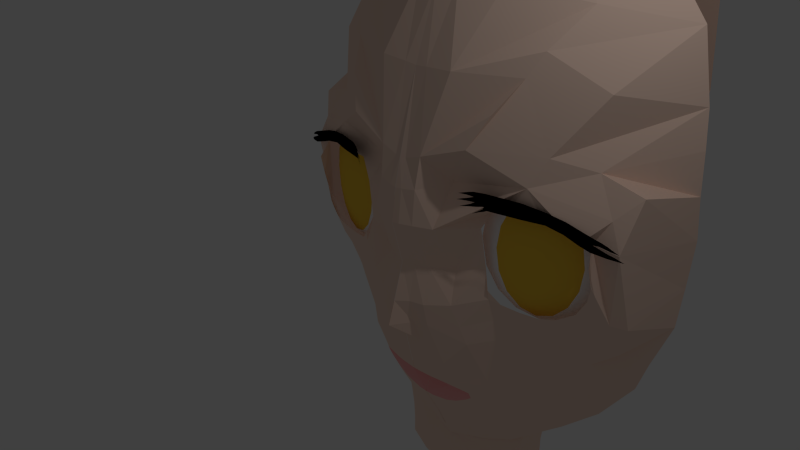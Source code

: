 # Source: blender.blend  (saved by Blender 2.76.0; exported with 4.5.12 LTS)
import bpy
from mathutils import Matrix  # noqa: F401  (used for matrix-valued properties, if any)

bpy.ops.wm.read_factory_settings(use_empty=True)
scene = bpy.context.scene
scene.name = 'Scene'

# ---- collections
col_collection_1 = bpy.data.collections.new('Collection 1'); scene.collection.children.link(col_collection_1)

# ---- materials (node trees are filled in below, after node groups)
mat_material_007 = bpy.data.materials.new('Material.007')
mat_material_007.alpha_threshold = 0.0
mat_material_007.use_transparent_shadow = False
mat_material_007.diffuse_color = (0.9544, 0.6112, 0.06299, 1.0)
mat_material_007.roughness = 0.5
mat_material_008 = bpy.data.materials.new('Material.008')
mat_material_008.alpha_threshold = 0.0
mat_material_008.use_transparent_shadow = False
mat_material_008.diffuse_color = (1.0, 1.0, 1.0, 1.0)
mat_material_008.roughness = 0.5
mat_material_003 = bpy.data.materials.new('Material.003')
mat_material_003.alpha_threshold = 0.0
mat_material_003.use_transparent_shadow = False
mat_material_003.diffuse_color = (0.9547, 0.702, 0.5777, 1.0)
mat_material_003.roughness = 0.5
mat_material_004 = bpy.data.materials.new('Material.004')
mat_material_004.alpha_threshold = 0.0
mat_material_004.use_transparent_shadow = False
mat_material_004.diffuse_color = (0.0, 0.0, 0.0, 1.0)
mat_material_004.roughness = 0.5
mat_material_009 = bpy.data.materials.new('Material.009')
mat_material_009.alpha_threshold = 0.0
mat_material_009.use_transparent_shadow = False
mat_material_009.diffuse_color = (1.0, 0.47, 0.4529, 1.0)
mat_material_009.roughness = 0.5

# ---- material node trees

# ---- world
world_world = bpy.data.worlds.new('World'); scene.world = world_world
world_world.color = (0.05088, 0.05088, 0.05088)
world_world.use_sun_shadow = False
world_world.sun_shadow_jitter_overblur = 0.0
world_world.cycles.sampling_method = 'MANUAL'
world_world.cycles.sample_map_resolution = 256

# ---- cameras
cam_camera = bpy.data.cameras.new('Camera')
cam_camera.clip_end = 100.0
cam_camera.lens = 35.0
cam_camera.sensor_width = 32.0
cam_camera.sensor_height = 18.0
cam_camera.ortho_scale = 7.314
cam_camera.dof.focus_distance = 0.0
cam_camera.dof.aperture_fstop = 128.0

# ---- lights
light_lamp = bpy.data.lights.new('Lamp', 'POINT')
light_lamp.transmission_factor = 0.0
light_lamp.cutoff_distance = 30.0
light_lamp.energy = 100.0
light_lamp.shadow_buffer_clip_start = 1.001
light_lamp.shadow_soft_size = 0.1
light_lamp.shadow_maximum_resolution = 0.006
light_lamp.use_absolute_resolution = True
light_lamp.cycles.use_multiple_importance_sampling = False

# ---- meshes
me_sphere_002 = bpy.data.meshes.new('Sphere.002')
me_sphere_002.from_pydata([(1.452, 1.044, 0.1571), (1.178, 1.028, 0.1571), (0.928, 1.059, 0.1571), (0.8328, 1.149, 0.1571), (1.475, 1.051, 0.3283), (1.221, 1.041, 0.4734), (0.9877, 1.076, 0.511), (0.8975, 1.167, 0.5402), (1.541, 1.07, 0.4734), (1.342, 1.075, 0.7416), (1.158, 1.124, 0.811), (1.082, 1.219, 0.8649), (1.639, 1.097, 0.5704), (1.525, 1.127, 0.9208), (1.413, 1.196, 1.012), (1.357, 1.297, 1.082), (1.756, 1.13, 0.6044), (1.74, 1.187, 0.9837), (1.713, 1.281, 1.082), (1.682, 1.389, 1.158), (1.872, 1.163, 0.5704), (1.955, 1.248, 0.9208), (2.013, 1.366, 1.012), (2.008, 1.481, 1.082), (1.761, 1.11, 0.1571), (1.971, 1.191, 0.4734), (2.137, 1.3, 0.7416), (2.268, 1.438, 0.811), (2.283, 1.559, 0.8649), (2.037, 1.21, 0.3283), (2.259, 1.334, 0.4734), (2.438, 1.487, 0.511), (2.467, 1.611, 0.5402), (2.06, 1.216, 0.1571), (2.301, 1.346, 0.1571), (2.498, 1.503, 0.1571), (2.532, 1.629, 0.1571), (2.037, 1.21, -0.01407), (2.259, 1.334, -0.1592), (2.438, 1.487, -0.1968), (2.467, 1.611, -0.2259), (1.971, 1.191, -0.1592), (2.137, 1.3, -0.4273), (2.268, 1.438, -0.4968), (2.283, 1.559, -0.5507), (1.872, 1.163, -0.2562), (1.955, 1.248, -0.6065), (2.013, 1.366, -0.6973), (2.008, 1.481, -0.7677), (1.756, 1.13, -0.2902), (1.74, 1.187, -0.6694), (1.713, 1.281, -0.7677), (1.682, 1.389, -0.8439), (1.639, 1.097, -0.2562), (1.525, 1.127, -0.6065), (1.413, 1.196, -0.6973), (1.357, 1.297, -0.7677), (1.541, 1.07, -0.1592), (1.342, 1.075, -0.4273), (1.158, 1.124, -0.4968), (1.082, 1.219, -0.5507), (1.475, 1.051, -0.01407), (1.221, 1.041, -0.1592), (0.9877, 1.076, -0.1968), (0.8975, 1.167, -0.2259)], [], [(2, 1, 5, 6), (3, 2, 6, 7), (1, 0, 4, 5), (7, 6, 10, 11), (5, 4, 8, 9), (6, 5, 9, 10), (9, 8, 12, 13), (10, 9, 13, 14), (11, 10, 14, 15), (14, 13, 17, 18), (15, 14, 18, 19), (13, 12, 16, 17), (19, 18, 22, 23), (17, 16, 20, 21), (18, 17, 21, 22), (23, 22, 27, 28), (21, 20, 25, 26), (22, 21, 26, 27), (27, 26, 30, 31), (28, 27, 31, 32), (26, 25, 29, 30), (31, 30, 34, 35), (32, 31, 35, 36), (30, 29, 33, 34), (36, 35, 39, 40), (34, 33, 37, 38), (35, 34, 38, 39), (40, 39, 43, 44), (38, 37, 41, 42), (39, 38, 42, 43), (43, 42, 46, 47), (44, 43, 47, 48), (42, 41, 45, 46), (47, 46, 50, 51), (48, 47, 51, 52), (46, 45, 49, 50), (52, 51, 55, 56), (50, 49, 53, 54), (51, 50, 54, 55), (54, 53, 57, 58), (55, 54, 58, 59), (56, 55, 59, 60), (59, 58, 62, 63), (60, 59, 63, 64), (58, 57, 61, 62), (0, 24, 4), (4, 24, 8), (8, 24, 12), (12, 24, 16), (16, 24, 20), (20, 24, 25), (25, 24, 29), (29, 24, 33), (33, 24, 37), (37, 24, 41), (41, 24, 45), (45, 24, 49), (49, 24, 53), (53, 24, 57), (57, 24, 61), (61, 24, 0), (64, 63, 2, 3), (62, 61, 0, 1), (63, 62, 1, 2)])
me_sphere_002.polygons.foreach_set('use_smooth', [True] * 64)
me_sphere_002.polygons.foreach_set('material_index', [1, 1, 0, 1, 0, 1, 0, 1, 1, 1, 1, 0, 1, 0, 1, 1, 0, 1, 1, 1, 0, 1, 1, 0, 1, 0, 1, 1, 0, 1, 1, 1, 0, 1, 1, 0, 1, 0, 1, 0, 1, 1, 1, 1, 0, 0, 0, 0, 0, 0, 0, 0, 0, 0, 0, 0, 0, 0, 0, 0, 0, 1, 0, 1])
me_sphere_002.materials.append(mat_material_007)
me_sphere_002.materials.append(mat_material_008)
me_sphere_002.use_remesh_preserve_volume = False
me_sphere_002.use_remesh_preserve_attributes = False
me_sphere_002.use_mirror_vertex_groups = False
me_sphere_002.update()
me_plane = bpy.data.meshes.new('Plane')
me_plane.from_pydata([(1.635, 0.8896, 0.9724), (1.627, 0.9118, 0.7435), (1.222, 0.7458, 1.001), (1.189, 0.8019, 0.7467), (1.919, 0.9837, 0.9196), (1.916, 1.017, 0.7321), (2.163, 1.077, 0.8436), (2.156, 1.058, 0.6807), (2.372, 1.125, 0.7698), (2.361, 1.08, 0.6083), (2.52, 1.165, 0.7152), (2.503, 1.108, 0.561), (1.159, 0.7777, 0.7347), (1.169, 0.7699, 0.8064), (2.853, 1.298, 0.4778), (2.511, 1.135, 0.6505), (2.752, 1.237, 0.5408), (2.747, 1.229, 0.5029), (2.669, 1.186, 0.5191), (2.673, 1.197, 0.5757), (2.591, 1.167, 0.6138), (2.584, 1.143, 0.5437), (1.152, 0.7678, 0.769), (1.117, 0.7528, 0.7238), (1.114, 0.7477, 0.7446), (1.174, 0.7191, 1.007), (1.134, 0.75, 0.8029), (1.039, 0.7006, 0.6972), (1.127, 0.6923, 1.01), (1.095, 0.7269, 0.7972), (1.084, 0.6668, 1.014), (1.06, 0.7031, 0.7957), (1.079, 0.7023, 0.8612), (1.033, 0.6388, 1.005), (1.08, 0.6838, 0.9395), (1.01, 0.6357, 0.9625), (0.8871, 0.5797, 0.882), (0.9922, 0.6427, 0.8761), (1.005, 0.643, 0.9153), (0.9489, 0.6156, 0.8804), (0.9535, 0.6146, 0.9029), (0.9138, 0.5809, 0.9735), (0.0, 1.904, 4.329), (1.074, 2.156, 4.208), (2.139, 2.567, 3.786), (2.741, 2.626, 2.97), (2.982, 2.569, 1.537), (3.042, 2.588, 0.3717), (2.959, 2.516, -0.8871), (2.596, 2.377, -1.98), (2.192, 2.201, -2.537), (1.768, 1.946, -2.868), (1.411, 1.775, -3.113), (0.6298, 1.581, -3.557), (0.002324, 1.501, -3.752), (2.413, 1.276, 0.5725), (2.484, 1.143, 0.316), (2.499, 1.209, 0.03928), (2.448, 1.231, -0.1798), (2.333, 1.186, -0.3904), (2.1, 1.111, -0.5405), (1.881, 1.071, -0.6061), (1.583, 1.042, -0.6309), (1.333, 0.9738, -0.5962), (1.171, 0.8937, -0.4193), (1.082, 0.9545, -0.1591), (0.002014, 0.9577, -2.673), (0.00186, 0.7215, -2.14), (1.051, 0.8701, 0.4383), (1.126, 0.992, 0.6394), (1.2, 0.9068, 0.7491), (1.511, 0.9353, 0.7419), (1.827, 1.014, 0.7417), (2.099, 1.094, 0.6866), (2.337, 1.109, 0.6067), (0.2352, 0.7388, -2.14), (0.4854, 0.7979, -2.157), (0.7275, 0.9073, -2.228), (0.8324, 0.9731, -2.275), (0.8404, 1.013, -2.374), (0.7517, 1.007, -2.447), (0.5741, 0.9972, -2.56), (0.3885, 0.9829, -2.633), (0.1384, 0.9638, -2.673), (3.017, 2.547, 0.9675), (0.5305, 1.253, -3.061), (1.953, 1.508, -1.686), (2.325, 1.654, -1.362), (1.165, 1.157, -2.237), (1.536, 1.341, -1.994), (0.000574, 0.7678, 2.333), (1.431, 1.115, 2.391), (2.924, 2.614, 2.046), (2.275, 1.626, 2.271), (0.0008998, 0.4834, 1.209), (0.001145, 0.3298, 0.349), (0.001373, 0.5042, -0.3043), (0.001588, 0.2369, -1.192), (0.832, 0.7465, -1.066), (1.259, 0.9991, -0.8715), (1.07, 1.028, -1.883), (0.001011, 0.3933, 0.817), (2.75, 1.342, 0.5122), (2.579, 1.395, 0.8852), (1.079, 1.676, -3.368), (0.859, 1.288, -2.903), (1.576, 1.281, 2.701), (1.208, 0.7952, 1.973), (1.829, 1.806, 3.189), (0.0002927, 1.116, 3.311), (0.8792, 1.345, 3.34), (0.002167, 1.248, -3.206), (1.634, 1.474, -2.434), (1.283, 1.375, -2.669), (2.103, 1.84, -2.141), (2.524, 1.895, -1.696), (2.703, 2.465, -1.581), (0.6564, 0.8488, -0.3168), (0.5315, 0.5353, 0.3509), (0.6227, 0.8188, 0.9546), (0.9874, 0.6138, 1.534), (1.809, 1.153, 1.509), (2.287, 1.511, 1.364), (2.832, 1.629, 1.173), (1.053, 1.328, -2.809), (0.579, 0.7679, 2.371), (0.3369, 0.5048, 1.298), (0.2981, 0.3976, 0.3663), (0.3562, 0.6491, -0.3089), (0.4337, 0.545, -1.134), (0.5886, 0.71, -1.753), (0.3058, 0.4384, 0.8571), (1.865, 1.388, -1.427), (1.652, 0.9696, 1.139), (1.451, 1.24, -1.62), (2.642, 1.475, -0.5369), (2.199, 1.453, -1.156), (0.6908, 0.8495, -2.102), (0.3486, 0.7615, -2.148), (0.1815, 0.7667, 2.348), (0.4568, 0.986, -2.606), (0.08482, 0.4995, 1.212), (0.5252, 1.959, 4.27), (0.171, 0.5605, -0.2985), (0.102, 0.4017, 0.827), (0.2053, 0.5054, -1.166), (0.3173, 1.154, 3.325), (0.1124, 0.3375, 0.3581), (1.907, 1.447, -1.548), (2.997, 2.561, -0.3164), (0.4076, 1.029, -2.397), (0.001939, 1.062, -2.412), (1.502, 1.306, -1.843), (1.126, 1.106, -2.091), (2.802, 1.644, -0.6114), (0.7381, 1.03, -2.325), (2.255, 1.546, -1.248), (1.918, 0.9485, 0.7346), (1.019, 0.6749, 0.7965), (1.028, 0.6744, 0.833), (0.9761, 0.6451, 0.7944), (0.9783, 0.6439, 0.8147), (0.9163, 0.6053, 0.7964), (2.59, 1.189, 0.6895), (2.577, 1.166, 0.6436), (2.666, 1.213, 0.6547), (2.644, 1.192, 0.6235), (2.724, 1.232, 0.6205), (2.706, 1.218, 0.6012), (2.793, 1.266, 0.574), (1.995, 1.163, -0.8049), (0.5039, 0.6187, -1.415), (1.337, 1.077, -1.174), (2.224, 1.146, -0.4607), (0.2479, 0.5815, -1.458), (0.9117, 0.8118, -1.34), (0.001669, 0.5632, -1.474), (1.716, 1.171, -1.009), (0.7406, 0.6788, -0.7462), (1.179, 0.9099, -0.5564), (0.3971, 0.501, -0.8088), (0.001488, 0.3449, -0.8453), (1.24, 0.9256, -0.4946), (0.1888, 0.4534, -0.8174), (2.642, 1.8, -1.123), (1.245, 1.771, -3.2), (1.143, 1.769, -3.633), (1.098, 1.774, -3.925), (1.086, 1.782, -4.258), (1.098, 1.788, -4.525), (1.143, 2.528, -3.162), (1.041, 2.526, -3.595), (0.9955, 2.531, -3.888), (0.9842, 2.539, -4.22), (0.9955, 2.545, -4.487), (0.834, 1.643, -3.275), (0.7321, 1.641, -3.708), (0.6869, 1.646, -4.001), (0.6756, 1.654, -4.333), (0.6869, 1.661, -4.6), (0.4578, 1.562, -3.351), (0.356, 1.614, -3.784), (0.3107, 1.62, -4.076), (0.2994, 1.628, -4.409), (0.3107, 1.634, -4.676), (-0.006753, 1.394, -3.396), (0.0, 1.594, -3.829), (0.0, 1.599, -4.122), (0.0, 1.607, -4.454), (0.0, 1.614, -4.721), (1.967e-08, 3.234, 4.831), (0.5252, 3.29, 4.772), (1.967e-08, 4.429, 4.844), (0.5252, 4.484, 4.786), (1.967e-08, 5.719, 4.516), (0.5252, 5.774, 4.457), (1.967e-08, 7.079, 3.038), (0.5252, 7.135, 2.979), (1.967e-08, 7.291, 0.6925), (0.5252, 7.346, 0.6336), (1.967e-08, 6.094, -1.935), (0.5252, 6.15, -1.994), (1.967e-08, 4.616, -3.108), (0.5252, 4.672, -3.167), (1.967e-08, 3.819, -3.272), (0.5252, 3.874, -3.331), (1.967e-08, 3.889, -3.718), (0.5252, 3.945, -3.777), (1.967e-08, 3.889, -4.21), (0.5252, 3.945, -4.269), (1.967e-08, 3.936, -4.515), (0.5252, 3.992, -4.574)], [(69, 119), (5, 157)], [(2, 13, 3, 1, 0), (5, 7, 6, 4), (7, 9, 8, 6), (17, 14, 16), (13, 22, 12, 3), (18, 17, 16, 19), (21, 18, 19, 20), (11, 21, 20, 15), (22, 24, 23, 12), (0, 1, 5, 4), (2, 25, 26, 13), (25, 28, 29, 26), (30, 33, 35, 34), (33, 41, 35), (34, 38, 37, 32), (38, 40, 39, 37), (40, 36, 39), (23, 24, 27), (112, 113, 52, 51), (50, 114, 112, 51), (151, 66, 83, 82, 140, 150), (49, 115, 114, 50), (116, 115, 49), (102, 55, 56, 57, 58, 59, 135), (102, 103, 74, 55), (93, 121, 122, 123, 84, 46, 92), (103, 133, 71, 72, 73, 74), (53, 85, 111, 54), (114, 86, 89, 112), (115, 87, 86, 114), (85, 140, 82, 83, 66, 111), (89, 88, 113, 112), (116, 48, 184, 87, 115), (136, 170, 177, 132), (176, 67, 75, 138, 174), (172, 175, 100, 134), (132, 177, 172, 134), (135, 59, 173, 170, 136), (88, 79, 80, 105, 124, 113), (93, 91, 107, 120, 121), (155, 80, 79, 78), (113, 124, 105, 104, 185, 52), (43, 110, 108, 44), (171, 130, 137, 100, 175), (42, 109, 146, 142), (44, 108, 45), (110, 125, 91, 106, 108), (109, 90, 139, 146), (45, 93, 92), (108, 106, 91, 93, 45), (125, 126, 120, 107, 91), (90, 94, 141, 139), (131, 127, 118, 119), (101, 95, 147, 144), (127, 128, 117, 118), (95, 96, 143, 147), (62, 63, 182, 179, 99), (180, 129, 98, 178), (181, 97, 145, 183), (179, 178, 98, 99), (68, 118, 117, 65), (71, 133, 119, 118, 68, 69, 70), (126, 131, 119, 120), (149, 154, 48), (87, 156, 148, 86), (152, 153, 88, 89), (48, 154, 156, 87, 184), (153, 78, 79, 88), (94, 101, 144, 141), (133, 121, 120, 119), (123, 122, 121, 133, 103), (84, 123, 103, 102, 47), (137, 76, 77), (86, 148, 152, 89), (144, 147, 127, 131), (146, 139, 125, 110), (150, 140, 81, 80, 155), (142, 146, 110, 43), (139, 141, 126, 125), (183, 145, 129, 180), (104, 105, 85, 53), (141, 144, 131, 126), (147, 143, 128, 127), (105, 80, 81, 140, 85), (174, 138, 76, 137, 130, 171), (47, 102, 135, 154, 149), (100, 137, 77, 78, 153), (77, 155, 78), (156, 136, 132, 148), (67, 151, 150, 138, 75), (134, 100, 153, 152), (138, 150, 155, 77, 76), (154, 135, 136, 156), (148, 132, 134, 152), (9, 11, 15, 10, 8), (29, 28, 30, 34, 32, 31), (32, 159, 158, 31), (159, 161, 160, 158), (161, 162, 160), (15, 164, 163, 10), (164, 166, 165, 163), (166, 168, 167, 165), (168, 169, 167), (99, 98, 175, 172), (177, 62, 99, 172), (129, 171, 175, 98), (145, 174, 171, 129), (170, 61, 62, 177), (97, 176, 174, 145), (170, 173, 60, 61), (143, 183, 180, 128), (65, 117, 178, 179), (179, 182, 64, 65), (128, 180, 178, 117), (96, 181, 183, 143), (188, 189, 194, 193), (186, 187, 192, 191), (187, 188, 193, 192), (185, 186, 191, 190), (189, 188, 198, 199), (187, 186, 196, 197), (188, 187, 197, 198), (186, 185, 195, 196), (197, 196, 201, 202), (198, 197, 202, 203), (196, 195, 200, 201), (199, 198, 203, 204), (204, 203, 208, 209), (202, 201, 206, 207), (203, 202, 207, 208), (201, 200, 205, 206), (42, 142, 211, 210), (210, 211, 213, 212), (212, 213, 215, 214), (214, 215, 217, 216), (216, 217, 219, 218), (218, 219, 221, 220), (220, 221, 223, 222), (222, 223, 225, 224), (224, 225, 227, 226), (226, 227, 229, 228), (228, 229, 231, 230)])
me_plane.polygons.foreach_set('material_index', [1, 1, 1, 1, 1, 1, 1, 1, 1, 1, 1, 1, 1, 1, 1, 1, 1, 1, 0, 0, 2, 0, 0, 0, 0, 0, 0, 0, 0, 0, 0, 0, 0, 0, 0, 0, 0, 0, 0, 0, 2, 0, 0, 0, 0, 0, 0, 0, 0, 0, 0, 0, 0, 0, 0, 0, 0, 0, 0, 0, 0, 0, 0, 0, 0, 0, 0, 0, 0, 0, 0, 0, 0, 0, 0, 0, 2, 0, 0, 0, 0, 0, 0, 0, 0, 0, 0, 2, 0, 2, 0, 2, 0, 0, 1, 1, 1, 1, 1, 1, 1, 1, 1, 0, 0, 0, 0, 0, 0, 0, 0, 0, 0, 0, 0, 0, 0, 0, 0, 0, 0, 0, 0, 0, 0, 0, 0, 0, 0, 0, 0, 0, 0, 0, 0, 0, 0, 0, 0, 0, 0, 0])
me_plane.materials.append(mat_material_003)
me_plane.materials.append(mat_material_004)
me_plane.materials.append(mat_material_009)
me_plane.use_remesh_preserve_volume = False
me_plane.use_remesh_preserve_attributes = False
me_plane.use_mirror_vertex_groups = False
me_plane.update()

# ---- objects
ob_sphere = bpy.data.objects.new('Sphere', me_sphere_002)
ob_plane = bpy.data.objects.new('Plane', me_plane)
ob_lamp = bpy.data.objects.new('Lamp', light_lamp)
ob_camera = bpy.data.objects.new('Camera', cam_camera)

# ---- transforms, parenting, visibility, modifiers, constraints
ob_sphere.location = (0.0, 0.0, 0.0)
ob_sphere.lineart.crease_threshold = 0.0
_m = ob_sphere.modifiers.new('Mirror', 'MIRROR')
ob_plane.location = (0.0, 0.0, 0.0)
ob_plane.lineart.crease_threshold = 0.0
_m = ob_plane.modifiers.new('Mirror', 'MIRROR')
ob_lamp.location = (4.076, 1.005, 5.904)
ob_lamp.rotation_euler = (0.6503, 0.05522, 1.866)
ob_lamp.lock_rotations_4d = False
ob_lamp.empty_display_type = 'ARROWS'
ob_lamp.color = (0.0, 0.0, 0.0, 0.0)
ob_lamp.lineart.crease_threshold = 0.0
ob_camera.location = (7.481, -6.508, 5.344)
ob_camera.rotation_euler = (1.109, 0.01082, 0.8149)
ob_camera.lock_rotations_4d = False
ob_camera.empty_display_type = 'ARROWS'
ob_camera.color = (0.0, 0.0, 0.0, 0.0)
ob_camera.display_type = 'WIRE'
ob_camera.lineart.crease_threshold = 0.0

# ---- collection membership
col_collection_1.objects.link(ob_sphere)
col_collection_1.objects.link(ob_plane)
col_collection_1.objects.link(ob_lamp)
col_collection_1.objects.link(ob_camera)

# ---- scene / render settings (as saved in the file)
scene.camera = ob_camera
scene.frame_start = 1; scene.frame_end = 250; scene.frame_set(2)
scene.render.engine = 'BLENDER_EEVEE_NEXT'
scene.render.resolution_percentage = 50
scene.render.dither_intensity = 0.0
scene.cycles.use_denoising = False
scene.cycles.samples = 10
scene.cycles.sampling_pattern = 'TABULATED_SOBOL'
scene.cycles.light_sampling_threshold = 0.0
scene.cycles.use_adaptive_sampling = False
scene.cycles.use_light_tree = False
scene.cycles.blur_glossy = 0.0
scene.cycles.pixel_filter_type = 'GAUSSIAN'
scene.cycles.sample_clamp_indirect = 0.0
scene.view_settings.view_transform = 'Standard'
bpy.context.view_layer.update()
